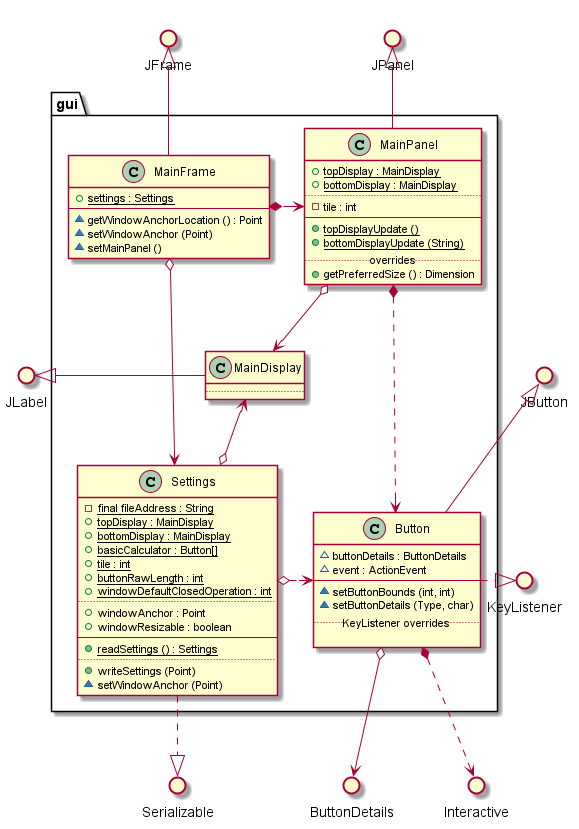

The diagram above was rendered by PlantUML. Its source (embedded in the PNG):
@startuml

() JLabel
() JFrame
() JPanel

() JButton
() KeyListener

() Serializable

() Interactive
() ButtonDetails

package gui {


    class MainFrame {
            +{field} {static} settings : Settings
        --
            ~{method} getWindowAnchorLocation () : Point
            ~{method} setWindowAnchor (Point)
            ~{method} setMainPanel ()
    }

    class MainPanel extends JPanel {
            +{field} {static} topDisplay : MainDisplay
            +{field} {static} bottomDisplay : MainDisplay
        ..
            -{field} tile : int
        --
            +{method}{static} topDisplayUpdate ()
            +{method}{static} bottomDisplayUpdate (String)
        ..overrides..
            +{method} getPreferredSize () : Dimension
    }

    class MainDisplay {
        ..
    }

    class Button extends JButton{
            ~{field} buttonDetails : ButtonDetails
            ~{field} event : ActionEvent
        --
            ~{method} setButtonBounds (int, int)
            ~{method} setButtonDetails (Type, char)
        ..KeyListener overrides..

    }

    class Settings {
            -{field} {static} final fileAddress : String
            +{field} {static} topDisplay : MainDisplay
            +{field} {static} bottomDisplay : MainDisplay
            +{field} {static} basicCalculator : Button[]
            +{field} {static} tile : int
            +{field} {static} buttonRawLength : int
            +{field} {static} windowDefaultClosedOperation : int
        ..
            +{field} windowAnchor : Point
            +{field} windowResizable : boolean
        --
            +{method} {static} readSettings () : Settings
        ..
            +{method} writeSettings (Point)
            ~{method} setWindowAnchor (Point)
    }

    MainFrame -up-|> JFrame
    Settings <--down-o MainFrame

    MainPanel <.left.* MainFrame

    Button <.up.* MainPanel

    MainDisplay <-down-o MainPanel

    MainDisplay -left-|> JLabel

    MainDisplay <-left-o Settings

    Settings .down.|> Serializable

    Button .right.|> KeyListener
    Interactive <.down.* Button

    Button <-right.o Settings

    Button o--> ButtonDetails
}

@enduml